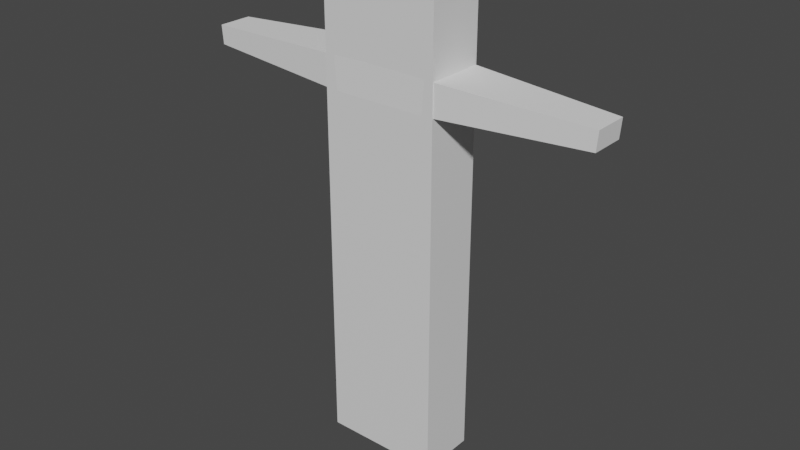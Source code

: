 # Source: Test1_333.blend  (saved by Blender 3.3.6; exported with 4.5.12 LTS)
import bpy
from mathutils import Matrix  # noqa: F401  (used for matrix-valued properties, if any)

bpy.ops.wm.read_factory_settings(use_empty=True)
scene = bpy.context.scene
scene.name = 'Scene'

# ---- collections
col_collection = bpy.data.collections.new('Collection'); scene.collection.children.link(col_collection)

# ---- materials (node trees are filled in below, after node groups)
mat_material = bpy.data.materials.new('Material')
mat_material.alpha_threshold = 0.0
mat_material.use_transparent_shadow = False
mat_material.roughness = 0.5
mat_material.line_color = (0.0, 0.0, 0.0, 1.0)

# ---- material node trees
mat_material.use_nodes = True; mat_material.node_tree.nodes.clear()
_N = mat_material.node_tree.nodes; _L = mat_material.node_tree.links
n0 = _N.new('ShaderNodeOutputMaterial'); n0.name = 'Material Output'; n0.location = (300, 300)
n1 = _N.new('ShaderNodeBsdfPrincipled'); n1.name = 'Principled BSDF'; n1.location = (10, 300)
n1.distribution = 'GGX'
n1.subsurface_method = 'RANDOM_WALK_SKIN'
n1.inputs[3].default_value = 1.45
n1.inputs[27].default_value = (0.0, 0.0, 0.0, 1.0)
n1.inputs[28].default_value = 1.0
_L.new(n1.outputs[0], n0.inputs[0])
n0.is_active_output = True

# ---- world
world_world = bpy.data.worlds.new('World'); scene.world = world_world
world_world.use_nodes = True; world_world.node_tree.nodes.clear()
_N = world_world.node_tree.nodes; _L = world_world.node_tree.links
n0 = _N.new('ShaderNodeOutputWorld'); n0.name = 'World Output'; n0.location = (300, 300)
n1 = _N.new('ShaderNodeBackground'); n1.name = 'Background'; n1.location = (10, 300)
n1.inputs[0].default_value = (0.05088, 0.05088, 0.05088, 1.0)
_L.new(n1.outputs[0], n0.inputs[0])
n0.is_active_output = True
world_world.color = (0.05088, 0.05088, 0.05088)
world_world.use_sun_shadow = False
world_world.sun_shadow_jitter_overblur = 0.0

# ---- meshes
me_cube = bpy.data.meshes.new('Cube')
me_cube.from_pydata([(1.0, 0.5, 3.991), (1.0, 0.5, -3.991), (1.0, -0.5, 3.991), (1.0, -0.5, -3.991), (-1.0, 0.5, 3.991), (-1.0, 0.5, -3.991), (-1.0, -0.5, 3.991), (-1.0, -0.5, -3.991), (1.0, 0.5, 2.993), (1.0, 0.5, 1.996), (1.0, 0.5, 0.9978), (1.0, 0.5, -5.364e-07), (1.0, 0.5, -0.9978), (1.0, 0.5, -1.996), (1.0, 0.5, -2.993), (-1.0, -0.5, -2.993), (-1.0, -0.5, -1.996), (-1.0, -0.5, -0.9978), (-1.0, -0.5, -4.172e-07), (-1.0, -0.5, 0.9978), (-1.0, -0.5, 1.996), (-1.0, -0.5, 2.993), (1.0, -0.5, 2.993), (1.0, -0.5, 1.996), (1.0, -0.5, 0.9978), (1.0, -0.5, -5.364e-07), (1.0, -0.5, -0.9978), (1.0, -0.5, -1.996), (1.0, -0.5, -2.993), (-1.0, 0.5, 2.993), (-1.0, 0.5, 1.996), (-1.0, 0.5, 0.9978), (-1.0, 0.5, -5.364e-07), (-1.0, 0.5, -0.9978), (-1.0, 0.5, -1.996), (-1.0, 0.5, -2.993), (0.0, 0.5, -3.991), (0.0, -0.5, 3.991), (0.0, -0.5, -3.991), (0.0, 0.5, 3.991), (0.0, 0.5, -2.993), (0.0, 0.5, -1.996), (0.0, 0.5, -0.9978), (0.0, 0.5, -5.364e-07), (0.0, 0.5, 0.9978), (0.0, 0.5, 1.996), (0.0, 0.5, 2.993), (0.0, -0.5, -2.993), (0.0, -0.5, -1.996), (0.0, -0.5, -0.9978), (0.0, -0.5, -4.768e-07), (0.0, -0.5, 0.9978), (0.0, -0.5, 1.996), (0.0, -0.5, 2.993), (-1.0, 0.0, -3.991), (1.0, 0.0, 3.991), (-1.0, 0.0, 3.991), (1.0, 0.0, -3.991), (1.0, 0.0, -2.993), (1.0, 0.0, -1.996), (1.0, 0.0, -0.9978), (1.0, 0.0, -5.364e-07), (1.0, 0.0, 0.9978), (1.0, 0.0, 1.996), (1.0, 0.0, 2.993), (-1.0, 0.0, -2.993), (-1.0, 0.0, -1.996), (-1.0, 0.0, -0.9978), (-1.0, 0.0, -4.768e-07), (-1.0, 0.0, 0.9978), (-1.0, 0.0, 1.996), (-1.0, 0.0, 2.993), (0.0, 0.0, -3.991), (0.0, 0.0, 3.991)], [], [(73, 56, 6, 37), (53, 37, 6, 21), (71, 56, 4, 29), (72, 57, 3, 38), (64, 55, 2, 22), (46, 39, 0, 8), (36, 40, 14, 1), (40, 41, 13, 14), (41, 42, 12, 13), (42, 43, 11, 12), (43, 44, 10, 11), (44, 45, 9, 10), (45, 46, 8, 9), (57, 58, 28, 3), (58, 59, 27, 28), (59, 60, 26, 27), (60, 61, 25, 26), (61, 62, 24, 25), (62, 63, 23, 24), (63, 64, 22, 23), (54, 65, 35, 5), (65, 66, 34, 35), (66, 67, 33, 34), (67, 68, 32, 33), (68, 69, 31, 32), (69, 70, 30, 31), (70, 71, 29, 30), (38, 47, 15, 7), (47, 48, 16, 15), (48, 49, 17, 16), (49, 50, 18, 17), (50, 51, 19, 18), (51, 52, 20, 19), (52, 53, 21, 20), (23, 22, 53, 52), (24, 23, 52, 51), (25, 24, 51, 50), (26, 25, 50, 49), (27, 26, 49, 48), (28, 27, 48, 47), (3, 28, 47, 38), (30, 29, 46, 45), (31, 30, 45, 44), (32, 31, 44, 43), (33, 32, 43, 42), (34, 33, 42, 41), (35, 34, 41, 40), (5, 35, 40, 36), (29, 4, 39, 46), (54, 72, 38, 7), (22, 2, 37, 53), (55, 73, 37, 2), (0, 39, 73, 55), (5, 36, 72, 54), (20, 21, 71, 70), (19, 20, 70, 69), (18, 19, 69, 68), (17, 18, 68, 67), (16, 17, 67, 66), (15, 16, 66, 65), (7, 15, 65, 54), (9, 8, 64, 63), (10, 9, 63, 62), (11, 10, 62, 61), (12, 11, 61, 60), (13, 12, 60, 59), (14, 13, 59, 58), (1, 14, 58, 57), (8, 0, 55, 64), (36, 1, 57, 72), (21, 6, 56, 71), (39, 4, 56, 73)])
_uv = me_cube.uv_layers.new(name='UVMap')
_uv.uv.foreach_set('vector', [0.75, 0.625, 0.875, 0.625, 0.875, 0.75, 0.75, 0.75, 0.5938, 0.875, 0.625, 0.875, 0.625, 1.0, 0.5938, 1.0, 0.5938, 0.125, 0.625, 0.125, 0.625, 0.25, 0.5938, 0.25, 0.25, 0.625, 0.375, 0.625, 0.375, 0.75, 0.25, 0.75, 0.5938, 0.625, 0.625, 0.625, 0.625, 0.75, 0.5938, 0.75, 0.5938, 0.375, 0.625, 0.375, 0.625, 0.5, 0.5938, 0.5, 0.375, 0.375, 0.4062, 0.375, 0.4062, 0.5, 0.375, 0.5, 0.4062, 0.375, 0.4375, 0.375, 0.4375, 0.5, 0.4062, 0.5, 0.4375, 0.375, 0.4688, 0.375, 0.4688, 0.5, 0.4375, 0.5, 0.4688, 0.375, 0.5, 0.375, 0.5, 0.5, 0.4688, 0.5, 0.5, 0.375, 0.5312, 0.375, 0.5312, 0.5, 0.5, 0.5, 0.5312, 0.375, 0.5625, 0.375, 0.5625, 0.5, 0.5312, 0.5, 0.5625, 0.375, 0.5938, 0.375, 0.5938, 0.5, 0.5625, 0.5, 0.375, 0.625, 0.4062, 0.625, 0.4062, 0.75, 0.375, 0.75, 0.4062, 0.625, 0.4375, 0.625, 0.4375, 0.75, 0.4062, 0.75, 0.4375, 0.625, 0.4688, 0.625, 0.4688, 0.75, 0.4375, 0.75, 0.4688, 0.625, 0.5, 0.625, 0.5, 0.75, 0.4688, 0.75, 0.5, 0.625, 0.5312, 0.625, 0.5312, 0.75, 0.5, 0.75, 0.5312, 0.625, 0.5625, 0.625, 0.5625, 0.75, 0.5312, 0.75, 0.5625, 0.625, 0.5938, 0.625, 0.5938, 0.75, 0.5625, 0.75, 0.375, 0.125, 0.4062, 0.125, 0.4062, 0.25, 0.375, 0.25, 0.4062, 0.125, 0.4375, 0.125, 0.4375, 0.25, 0.4062, 0.25, 0.4375, 0.125, 0.4688, 0.125, 0.4688, 0.25, 0.4375, 0.25, 0.4688, 0.125, 0.5, 0.125, 0.5, 0.25, 0.4688, 0.25, 0.5, 0.125, 0.5312, 0.125, 0.5312, 0.25, 0.5, 0.25, 0.5312, 0.125, 0.5625, 0.125, 0.5625, 0.25, 0.5312, 0.25, 0.5625, 0.125, 0.5938, 0.125, 0.5938, 0.25, 0.5625, 0.25, 0.375, 0.875, 0.4062, 0.875, 0.4062, 1.0, 0.375, 1.0, 0.4062, 0.875, 0.4375, 0.875, 0.4375, 1.0, 0.4062, 1.0, 0.4375, 0.875, 0.4688, 0.875, 0.4688, 1.0, 0.4375, 1.0, 0.4688, 0.875, 0.5, 0.875, 0.5, 1.0, 0.4688, 1.0, 0.5, 0.875, 0.5312, 0.875, 0.5312, 1.0, 0.5, 1.0, 0.5312, 0.875, 0.5625, 0.875, 0.5625, 1.0, 0.5312, 1.0, 0.5625, 0.875, 0.5938, 0.875, 0.5938, 1.0, 0.5625, 1.0, 0.5625, 0.75, 0.5938, 0.75, 0.5938, 0.875, 0.5625, 0.875, 0.5312, 0.75, 0.5625, 0.75, 0.5625, 0.875, 0.5312, 0.875, 0.5, 0.75, 0.5312, 0.75, 0.5312, 0.875, 0.5, 0.875, 0.4688, 0.75, 0.5, 0.75, 0.5, 0.875, 0.4688, 0.875, 0.4375, 0.75, 0.4688, 0.75, 0.4688, 0.875, 0.4375, 0.875, 0.4062, 0.75, 0.4375, 0.75, 0.4375, 0.875, 0.4062, 0.875, 0.375, 0.75, 0.4062, 0.75, 0.4062, 0.875, 0.375, 0.875, 0.5625, 0.25, 0.5938, 0.25, 0.5938, 0.375, 0.5625, 0.375, 0.5312, 0.25, 0.5625, 0.25, 0.5625, 0.375, 0.5312, 0.375, 0.5, 0.25, 0.5312, 0.25, 0.5312, 0.375, 0.5, 0.375, 0.4688, 0.25, 0.5, 0.25, 0.5, 0.375, 0.4688, 0.375, 0.4375, 0.25, 0.4688, 0.25, 0.4688, 0.375, 0.4375, 0.375, 0.4062, 0.25, 0.4375, 0.25, 0.4375, 0.375, 0.4062, 0.375, 0.375, 0.25, 0.4062, 0.25, 0.4062, 0.375, 0.375, 0.375, 0.5938, 0.25, 0.625, 0.25, 0.625, 0.375, 0.5938, 0.375, 0.125, 0.625, 0.25, 0.625, 0.25, 0.75, 0.125, 0.75, 0.5938, 0.75, 0.625, 0.75, 0.625, 0.875, 0.5938, 0.875, 0.625, 0.625, 0.75, 0.625, 0.75, 0.75, 0.625, 0.75, 0.625, 0.5, 0.75, 0.5, 0.75, 0.625, 0.625, 0.625, 0.125, 0.5, 0.25, 0.5, 0.25, 0.625, 0.125, 0.625, 0.5625, 0.0, 0.5938, 0.0, 0.5938, 0.125, 0.5625, 0.125, 0.5312, 0.0, 0.5625, 0.0, 0.5625, 0.125, 0.5312, 0.125, 0.5, 0.0, 0.5312, 0.0, 0.5312, 0.125, 0.5, 0.125, 0.4688, 0.0, 0.5, 0.0, 0.5, 0.125, 0.4688, 0.125, 0.4375, 0.0, 0.4688, 0.0, 0.4688, 0.125, 0.4375, 0.125, 0.4062, 0.0, 0.4375, 0.0, 0.4375, 0.125, 0.4062, 0.125, 0.375, 0.0, 0.4062, 0.0, 0.4062, 0.125, 0.375, 0.125, 0.5625, 0.5, 0.5938, 0.5, 0.5938, 0.625, 0.5625, 0.625, 0.5312, 0.5, 0.5625, 0.5, 0.5625, 0.625, 0.5312, 0.625, 0.5, 0.5, 0.5312, 0.5, 0.5312, 0.625, 0.5, 0.625, 0.4688, 0.5, 0.5, 0.5, 0.5, 0.625, 0.4688, 0.625, 0.4375, 0.5, 0.4688, 0.5, 0.4688, 0.625, 0.4375, 0.625, 0.4062, 0.5, 0.4375, 0.5, 0.4375, 0.625, 0.4062, 0.625, 0.375, 0.5, 0.4062, 0.5, 0.4062, 0.625, 0.375, 0.625, 0.5938, 0.5, 0.625, 0.5, 0.625, 0.625, 0.5938, 0.625, 0.25, 0.5, 0.375, 0.5, 0.375, 0.625, 0.25, 0.625, 0.5938, 0.0, 0.625, 0.0, 0.625, 0.125, 0.5938, 0.125, 0.75, 0.5, 0.875, 0.5, 0.875, 0.625, 0.75, 0.625])
me_cube.materials.append(mat_material)
me_cube.use_mirror_vertex_groups = False
me_cube.update()
me_cube_001 = bpy.data.meshes.new('Cube.001')
me_cube_001.from_pydata([(1.0, 0.5003, -0.002007), (0.8412, 0.5003, 2.712), (1.0, -0.5003, -0.002007), (0.8412, -0.5003, 2.712), (0.0, -0.5003, -0.002007), (0.0, -0.5003, 2.724), (0.0, 0.5003, -0.002007), (0.0, 0.5003, 2.724), (0.4428, -0.5003, 2.724), (0.1139, 0.5003, -0.002007), (0.1139, -0.5003, -0.002007), (0.4428, 0.5003, 2.724), (0.9171, 0.2786, -3.994), (0.9171, -0.2786, -3.994), (0.4236, 0.2786, -3.994), (0.4236, -0.2786, -3.994), (0.5203, -0.2767, 1.01), (0.5203, 0.2767, 1.01), (0.0, 0.2767, 0.9932), (0.0, -0.2767, 0.9932), (0.26, 0.2767, 0.9932), (0.26, -0.2767, 0.9932), (0.4428, -0.5003, 2.724), (0.8412, -0.5003, 2.712), (0.8412, 0.5003, 2.712), (0.4428, 0.5003, 2.724), (0.0, 0.5003, 2.724), (0.0, -0.5003, 2.724), (0.4428, -0.5003, 2.724), (0.8412, -0.5003, 2.712), (0.8412, 0.5003, 2.712), (0.4428, 0.5003, 2.724), (0.0, 0.5003, 2.724), (0.0, -0.5003, 2.724), (0.1139, -0.5003, -0.002007), (0.4428, 0.5003, 2.724), (0.4428, -0.5003, 2.724), (0.1139, 0.5003, -0.002007), (0.26, -0.2767, 0.9932), (0.26, 0.2767, 0.9932), (0.4428, 0.5003, 2.724), (0.4428, -0.5003, 2.724), (0.4428, 0.5003, 2.724), (0.4428, -0.5003, 2.724), (0.4428, 0.5003, 2.724), (0.0, 0.5003, 2.724), (0.0, -0.5003, 2.724), (0.4428, -0.5003, 2.724), (0.4428, 0.5003, 2.724), (0.0, 0.5003, 2.724), (0.0, -0.5003, 2.724), (0.4428, -0.5003, 2.724), (0.3006, 0.1791, 2.998), (0.0, 0.1791, 2.998), (0.0, -0.1791, 2.998), (0.3006, -0.1791, 2.998), (0.2722, 0.1381, 3.243), (0.0, 0.1381, 3.243), (0.0, -0.1381, 3.243), (0.2722, -0.1381, 3.243), (0.4042, 0.2953, 3.49), (0.0, 0.2953, 3.49), (0.0, -0.2953, 3.49), (0.4042, -0.2953, 3.49), (0.3541, 0.2139, 3.671), (0.0, 0.2139, 3.671), (0.0, -0.2139, 3.671), (0.3541, -0.2139, 3.671), (0.2196, 0.03046, 3.913), (0.0, 0.03046, 3.913), (0.0, -0.03046, 3.913), (0.2196, -0.03046, 3.913), (0.7969, -0.5003, 2.165), (0.7969, 0.5003, 2.165), (0.0, 0.5003, 2.163), (0.0, -0.5003, 2.163), (0.3752, 0.5003, 2.163), (0.3752, -0.5003, 2.163), (0.3752, -0.5003, 2.163), (0.3752, 0.5003, 2.163), (0.7969, -0.5003, 2.165), (0.7969, 0.5003, 2.165), (0.0, 0.5003, 2.163), (0.0, -0.5003, 2.163), (0.3752, 0.5003, 2.163), (0.3752, -0.5003, 2.163), (0.3752, -0.5003, 2.163), (0.3752, 0.5003, 2.163), (0.8412, -0.5003, 2.712), (0.8412, 0.5003, 2.712), (0.7969, -0.5003, 2.165), (0.7969, 0.5003, 2.165), (3.503, -0.2934, 2.599), (3.503, 0.2934, 2.599), (3.477, -0.2934, 2.279), (3.477, 0.2934, 2.279)], [], [(77, 8, 3, 72), (3, 1, 89, 88), (2, 0, 12, 13), (79, 35, 7, 74), (73, 1, 11, 76), (34, 10, 9, 37), (78, 36, 8, 77), (3, 8, 22, 23), (15, 13, 12, 14), (0, 9, 14, 12), (10, 2, 13, 15), (9, 10, 15, 14), (34, 38, 21, 10), (0, 17, 20, 9), (37, 39, 18, 6), (2, 16, 17, 0), (10, 21, 16, 2), (41, 27, 33, 43), (35, 11, 25, 40), (1, 3, 23, 24), (36, 5, 27, 41), (11, 1, 24, 25), (32, 42, 44, 45), (40, 25, 31, 42), (23, 22, 28, 29), (25, 24, 30, 31), (24, 23, 29, 30), (26, 40, 42, 32), (29, 28, 43, 42, 31, 30), (8, 36, 41, 22), (7, 35, 40, 26), (22, 41, 43, 28), (9, 20, 39, 37), (4, 19, 38, 34), (75, 5, 36, 78), (4, 34, 37, 6), (76, 11, 35, 79), (44, 47, 51, 48), (42, 43, 47, 44), (43, 33, 46, 47), (51, 50, 54, 55), (47, 46, 50, 51), (45, 44, 48, 49), (52, 55, 59, 56), (49, 48, 52, 53), (48, 51, 55, 52), (56, 59, 63, 60), (55, 54, 58, 59), (53, 52, 56, 57), (63, 62, 66, 67), (59, 58, 62, 63), (57, 56, 60, 61), (67, 66, 70, 71), (61, 60, 64, 65), (60, 63, 67, 64), (68, 71, 70, 69), (65, 64, 68, 69), (64, 67, 71, 68), (20, 76, 79, 39), (19, 75, 78, 38), (38, 78, 77, 21), (17, 73, 76, 20), (39, 79, 74, 18), (16, 72, 73, 17), (21, 77, 72, 16), (78, 75, 83, 86), (72, 77, 85, 80), (74, 79, 87, 82), (77, 78, 86, 85), (79, 76, 84, 87), (73, 72, 80, 81), (76, 73, 81, 84), (89, 91, 95, 93), (73, 72, 90, 91), (72, 3, 88, 90), (1, 73, 91, 89), (94, 92, 93, 95), (88, 89, 93, 92), (91, 90, 94, 95), (90, 88, 92, 94)])
_uv = me_cube_001.uv_layers.new(name='UVMap')
_uv.uv.foreach_set('vector', [0.5736, 0.4062, 0.625, 0.4062, 0.625, 0.5, 0.5736, 0.5, 0.625, 0.5, 0.625, 0.75, 0.625, 0.75, 0.625, 0.5, 0.375, 0.5, 0.375, 0.75, 0.375, 0.75, 0.375, 0.5, 0.5736, 0.8438, 0.625, 0.8438, 0.625, 0.875, 0.5736, 0.875, 0.5736, 0.75, 0.625, 0.75, 0.625, 0.8438, 0.5736, 0.8437, 0.2812, 0.5, 0.2812, 0.5, 0.2812, 0.75, 0.2812, 0.75, 0.5736, 0.4062, 0.625, 0.4062, 0.625, 0.4062, 0.5736, 0.4062, 0.625, 0.5, 0.625, 0.4062, 0.625, 0.4062, 0.625, 0.5, 0.2812, 0.5, 0.375, 0.5, 0.375, 0.75, 0.2812, 0.75, 0.375, 0.75, 0.375, 0.8438, 0.375, 0.8438, 0.375, 0.75, 0.375, 0.4062, 0.375, 0.5, 0.375, 0.5, 0.375, 0.4062, 0.2812, 0.75, 0.2812, 0.5, 0.2812, 0.5, 0.2812, 0.75, 0.375, 0.4062, 0.466, 0.4062, 0.466, 0.4062, 0.375, 0.4062, 0.375, 0.75, 0.466, 0.75, 0.466, 0.8438, 0.375, 0.8438, 0.375, 0.8438, 0.466, 0.8438, 0.466, 0.875, 0.375, 0.875, 0.375, 0.5, 0.466, 0.5, 0.466, 0.75, 0.375, 0.75, 0.375, 0.4062, 0.466, 0.4062, 0.466, 0.5, 0.375, 0.5, 0.7188, 0.5, 0.75, 0.5, 0.75, 0.5, 0.7188, 0.5, 0.625, 0.8438, 0.625, 0.8438, 0.625, 0.8438, 0.625, 0.8429, 0.625, 0.75, 0.625, 0.5, 0.625, 0.5, 0.625, 0.75, 0.625, 0.4062, 0.625, 0.375, 0.625, 0.375, 0.625, 0.4071, 0.625, 0.8438, 0.625, 0.75, 0.625, 0.75, 0.625, 0.8438, 0.75, 0.75, 0.7188, 0.75, 0.7188, 0.75, 0.75, 0.75, 0.7188, 0.75, 0.7188, 0.75, 0.7188, 0.75, 0.7188, 0.75, 0.625, 0.5, 0.625, 0.4062, 0.625, 0.4062, 0.625, 0.5, 0.625, 0.8438, 0.625, 0.75, 0.625, 0.75, 0.625, 0.8438, 0.625, 0.75, 0.625, 0.5, 0.625, 0.5, 0.625, 0.75, 0.75, 0.75, 0.7188, 0.75, 0.7188, 0.75, 0.75, 0.75, 0.625, 0.5, 0.7188, 0.5, 0.7188, 0.5, 0.7188, 0.75, 0.7188, 0.75, 0.625, 0.75, 0.625, 0.4062, 0.625, 0.4062, 0.625, 0.4071, 0.625, 0.4062, 0.625, 0.875, 0.625, 0.8438, 0.625, 0.8429, 0.625, 0.875, 0.7188, 0.5, 0.7188, 0.5, 0.7188, 0.5, 0.7188, 0.5, 0.375, 0.8438, 0.466, 0.8438, 0.466, 0.8438, 0.375, 0.8438, 0.375, 0.375, 0.466, 0.375, 0.466, 0.4062, 0.375, 0.4062, 0.5736, 0.375, 0.625, 0.375, 0.625, 0.4062, 0.5736, 0.4062, 0.25, 0.5, 0.2812, 0.5, 0.2812, 0.75, 0.25, 0.75, 0.5736, 0.8437, 0.625, 0.8438, 0.625, 0.8438, 0.5736, 0.8438, 0.7188, 0.75, 0.7188, 0.5, 0.7188, 0.5, 0.7188, 0.75, 0.7188, 0.75, 0.7188, 0.5, 0.7188, 0.5, 0.7188, 0.75, 0.7188, 0.5, 0.75, 0.5, 0.75, 0.5, 0.7188, 0.5, 0.7188, 0.5, 0.75, 0.5, 0.75, 0.5, 0.7188, 0.5, 0.7188, 0.5, 0.75, 0.5, 0.75, 0.5, 0.7188, 0.5, 0.75, 0.75, 0.7188, 0.75, 0.7188, 0.75, 0.75, 0.75, 0.7188, 0.75, 0.7188, 0.5, 0.7188, 0.5, 0.7188, 0.75, 0.75, 0.75, 0.7188, 0.75, 0.7188, 0.75, 0.75, 0.75, 0.7188, 0.75, 0.7188, 0.5, 0.7188, 0.5, 0.7188, 0.75, 0.7188, 0.75, 0.7188, 0.5, 0.7188, 0.5, 0.7188, 0.75, 0.7188, 0.5, 0.75, 0.5, 0.75, 0.5, 0.7188, 0.5, 0.75, 0.75, 0.7188, 0.75, 0.7188, 0.75, 0.75, 0.75, 0.7188, 0.5, 0.75, 0.5, 0.75, 0.5, 0.7188, 0.5, 0.7188, 0.5, 0.75, 0.5, 0.75, 0.5, 0.7188, 0.5, 0.75, 0.75, 0.7188, 0.75, 0.7188, 0.75, 0.75, 0.75, 0.7188, 0.5, 0.75, 0.5, 0.75, 0.5, 0.7188, 0.5, 0.75, 0.75, 0.7188, 0.75, 0.7188, 0.75, 0.75, 0.75, 0.7188, 0.75, 0.7188, 0.5, 0.7188, 0.5, 0.7188, 0.75, 0.7188, 0.75, 0.7188, 0.5, 0.75, 0.5, 0.75, 0.75, 0.75, 0.75, 0.7188, 0.75, 0.7188, 0.75, 0.75, 0.75, 0.7188, 0.75, 0.7188, 0.5, 0.7188, 0.5, 0.7188, 0.75, 0.466, 0.8438, 0.5736, 0.8437, 0.5736, 0.8438, 0.466, 0.8438, 0.466, 0.375, 0.5736, 0.375, 0.5736, 0.4062, 0.466, 0.4062, 0.466, 0.4062, 0.5736, 0.4062, 0.5736, 0.4062, 0.466, 0.4062, 0.466, 0.75, 0.5736, 0.75, 0.5736, 0.8437, 0.466, 0.8438, 0.466, 0.8438, 0.5736, 0.8438, 0.5736, 0.875, 0.466, 0.875, 0.466, 0.5, 0.5736, 0.5, 0.5736, 0.75, 0.466, 0.75, 0.466, 0.4062, 0.5736, 0.4062, 0.5736, 0.5, 0.466, 0.5, 0.5736, 0.4062, 0.5736, 0.375, 0.5736, 0.375, 0.5736, 0.4062, 0.5736, 0.5, 0.5736, 0.4062, 0.5736, 0.4062, 0.5736, 0.5, 0.5736, 0.875, 0.5736, 0.8438, 0.5736, 0.8438, 0.5736, 0.875, 0.5736, 0.4062, 0.5736, 0.4062, 0.5736, 0.4062, 0.5736, 0.4062, 0.5736, 0.8438, 0.5736, 0.8437, 0.5736, 0.8437, 0.5736, 0.8438, 0.5736, 0.75, 0.5736, 0.5, 0.5736, 0.5, 0.5736, 0.75, 0.5736, 0.8437, 0.5736, 0.75, 0.5736, 0.75, 0.5736, 0.8437, 0.625, 0.75, 0.5736, 0.75, 0.5736, 0.75, 0.625, 0.75, 0.5736, 0.75, 0.5736, 0.5, 0.5736, 0.5, 0.5736, 0.75, 0.5736, 0.5, 0.625, 0.5, 0.625, 0.5, 0.5736, 0.5, 0.625, 0.75, 0.5736, 0.75, 0.5736, 0.75, 0.625, 0.75, 0.5736, 0.5, 0.625, 0.5, 0.625, 0.75, 0.5736, 0.75, 0.625, 0.5, 0.625, 0.75, 0.625, 0.75, 0.625, 0.5, 0.5736, 0.75, 0.5736, 0.5, 0.5736, 0.5, 0.5736, 0.75, 0.5736, 0.5, 0.625, 0.5, 0.625, 0.5, 0.5736, 0.5])
me_cube_001.update()

# ---- objects
ob_cube = bpy.data.objects.new('Cube', me_cube)
ob_cube_001 = bpy.data.objects.new('Cube.001', me_cube_001)

# ---- transforms, parenting, visibility, modifiers, constraints
ob_cube.location = (0.0, 0.0, 0.0)
ob_cube.lock_rotations_4d = False
ob_cube.empty_display_type = 'ARROWS'
ob_cube.display_type = 'WIRE'
ob_cube.show_all_edges = True
ob_cube.lineart.crease_threshold = 0.0
ob_cube_001.location = (0.0, 0.0, 0.0)
_m = ob_cube_001.modifiers.new('Mirror', 'MIRROR')
_m.use_clip = True

# ---- collection membership
col_collection.objects.link(ob_cube)
col_collection.objects.link(ob_cube_001)

# ---- scene / render settings (as saved in the file)
scene.frame_start = 1; scene.frame_end = 250; scene.frame_set(1)
scene.render.engine = 'BLENDER_EEVEE_NEXT'
scene.cycles.sampling_pattern = 'TABULATED_SOBOL'
scene.cycles.use_light_tree = False
scene.view_settings.view_transform = 'Filmic'
bpy.context.view_layer.update()

# ---- added for rendering (the .blend has no active camera and no usable light): camera, sun
cam_auto = bpy.data.cameras.new('AutoCamera')
cam_auto.lens = 50.0
cam_auto.sensor_width = 36.0
cam_auto.clip_end = 1000.0
ob_auto_camera = bpy.data.objects.new('AutoCamera', cam_auto)
scene.collection.objects.link(ob_auto_camera)
ob_auto_camera.location = (9.87256, -11.8471, 7.89651)
ob_auto_camera.rotation_euler = (1.09748, -7.21219e-08, 0.694738)
scene.camera = ob_auto_camera
light_auto_sun = bpy.data.lights.new('AutoSun', 'SUN')
light_auto_sun.energy = 3.0
light_auto_sun.angle = 0.0523599
ob_auto_sun = bpy.data.objects.new('AutoSun', light_auto_sun)
scene.collection.objects.link(ob_auto_sun)
ob_auto_sun.rotation_euler = (0.872665, 0.174533, 0.523599)
bpy.context.view_layer.update()
